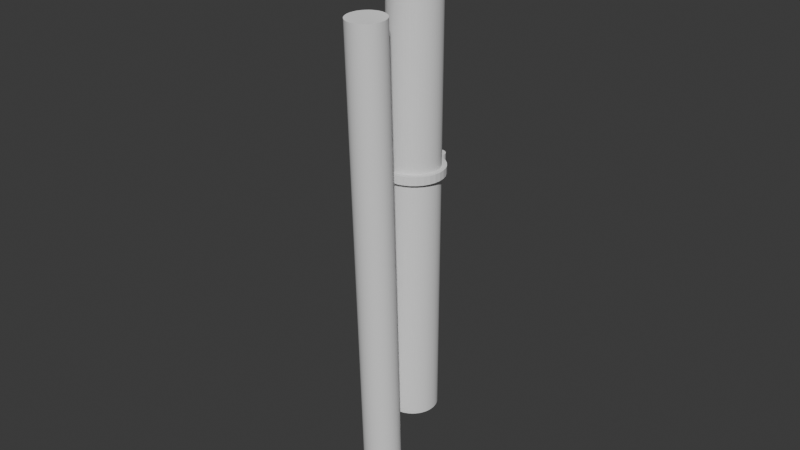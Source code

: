 # Source: ring.blend  (saved by Blender 5.0.119; exported with 4.5.12 LTS)
import bpy
from mathutils import Matrix  # noqa: F401  (used for matrix-valued properties, if any)

bpy.ops.wm.read_factory_settings(use_empty=True)
scene = bpy.context.scene
scene.name = 'Scene'

# ---- collections
col_sub = bpy.data.collections.new('sub'); scene.collection.children.link(col_sub)

# ---- world
world_world = bpy.data.worlds.new('World'); scene.world = world_world
world_world.use_nodes = True; world_world.node_tree.nodes.clear()
_N = world_world.node_tree.nodes; _L = world_world.node_tree.links
n0 = _N.new('ShaderNodeOutputWorld'); n0.name = 'World Output'; n0.location = (200, 100)
n1 = _N.new('ShaderNodeBackground'); n1.name = 'Background'; n1.location = (-200, 100)
n1.inputs[0].default_value = (0.05088, 0.05088, 0.05088, 1.0)
_L.new(n1.outputs[0], n0.inputs[0])
n0.is_active_output = True
world_world.color = (0.05088, 0.05088, 0.05088)
world_world.sun_shadow_jitter_overblur = 0.0

# ---- meshes
me_cylinder = bpy.data.meshes.new('Cylinder')
me_cylinder.from_pydata([(0.0, 0.01, -0.01), (0.0, 0.01, 0.01), (0.001951, 0.009808, -0.01), (0.001951, 0.009808, 0.01), (0.003827, 0.009239, -0.01), (0.003827, 0.009239, 0.01), (0.005556, 0.008315, -0.01), (0.005556, 0.008315, 0.01), (0.007071, 0.007071, -0.01), (0.007071, 0.007071, 0.01), (0.008315, 0.005556, -0.01), (0.008315, 0.005556, 0.01), (0.009239, 0.003827, -0.01), (0.009239, 0.003827, 0.01), (0.009808, 0.001951, -0.01), (0.009808, 0.001951, 0.01), (0.01, 0.0, -0.01), (0.01, 0.0, 0.01), (0.009808, -0.001951, -0.01), (0.009808, -0.001951, 0.01), (0.009239, -0.003827, -0.01), (0.009239, -0.003827, 0.01), (0.008315, -0.005556, -0.01), (0.008315, -0.005556, 0.01), (0.007071, -0.007071, -0.01), (0.007071, -0.007071, 0.01), (0.005556, -0.008315, -0.01), (0.005556, -0.008315, 0.01), (0.003827, -0.009239, -0.01), (0.003827, -0.009239, 0.01), (0.001951, -0.009808, -0.01), (0.001951, -0.009808, 0.01), (0.0, -0.01, -0.01), (0.0, -0.01, 0.01), (-0.001951, -0.009808, -0.01), (-0.001951, -0.009808, 0.01), (-0.003827, -0.009239, -0.01), (-0.003827, -0.009239, 0.01), (-0.005556, -0.008315, -0.01), (-0.005556, -0.008315, 0.01), (-0.007071, -0.007071, -0.01), (-0.007071, -0.007071, 0.01), (-0.008315, -0.005556, -0.01), (-0.008315, -0.005556, 0.01), (-0.009239, -0.003827, -0.01), (-0.009239, -0.003827, 0.01), (-0.009808, -0.001951, -0.01), (-0.009808, -0.001951, 0.01), (-0.01, 0.0, -0.01), (-0.01, 0.0, 0.01), (-0.009808, 0.001951, -0.01), (-0.009808, 0.001951, 0.01), (-0.009239, 0.003827, -0.01), (-0.009239, 0.003827, 0.01), (-0.008315, 0.005556, -0.01), (-0.008315, 0.005556, 0.01), (-0.007071, 0.007071, -0.01), (-0.007071, 0.007071, 0.01), (-0.005556, 0.008315, -0.01), (-0.005556, 0.008315, 0.01), (-0.003827, 0.009239, -0.01), (-0.003827, 0.009239, 0.01), (-0.001951, 0.009808, -0.01), (-0.001951, 0.009808, 0.01)], [], [(0, 1, 3, 2), (2, 3, 5, 4), (4, 5, 7, 6), (6, 7, 9, 8), (8, 9, 11, 10), (10, 11, 13, 12), (12, 13, 15, 14), (14, 15, 17, 16), (16, 17, 19, 18), (18, 19, 21, 20), (20, 21, 23, 22), (22, 23, 25, 24), (24, 25, 27, 26), (26, 27, 29, 28), (28, 29, 31, 30), (30, 31, 33, 32), (32, 33, 35, 34), (34, 35, 37, 36), (36, 37, 39, 38), (38, 39, 41, 40), (40, 41, 43, 42), (42, 43, 45, 44), (44, 45, 47, 46), (46, 47, 49, 48), (48, 49, 51, 50), (50, 51, 53, 52), (52, 53, 55, 54), (54, 55, 57, 56), (56, 57, 59, 58), (58, 59, 61, 60), (3, 1, 63, 61, 59, 57, 55, 53, 51, 49, 47, 45, 43, 41, 39, 37, 35, 33, 31, 29, 27, 25, 23, 21, 19, 17, 15, 13, 11, 9, 7, 5), (60, 61, 63, 62), (62, 63, 1, 0), (0, 2, 4, 6, 8, 10, 12, 14, 16, 18, 20, 22, 24, 26, 28, 30, 32, 34, 36, 38, 40, 42, 44, 46, 48, 50, 52, 54, 56, 58, 60, 62)])
_uv = me_cylinder.uv_layers.new(name='UVMap')
_uv.uv.foreach_set('vector', [1.0, 0.5, 1.0, 1.0, 0.9688, 1.0, 0.9688, 0.5, 0.9688, 0.5, 0.9688, 1.0, 0.9375, 1.0, 0.9375, 0.5, 0.9375, 0.5, 0.9375, 1.0, 0.9062, 1.0, 0.9062, 0.5, 0.9062, 0.5, 0.9062, 1.0, 0.875, 1.0, 0.875, 0.5, 0.875, 0.5, 0.875, 1.0, 0.8438, 1.0, 0.8438, 0.5, 0.8438, 0.5, 0.8438, 1.0, 0.8125, 1.0, 0.8125, 0.5, 0.8125, 0.5, 0.8125, 1.0, 0.7812, 1.0, 0.7812, 0.5, 0.7812, 0.5, 0.7812, 1.0, 0.75, 1.0, 0.75, 0.5, 0.75, 0.5, 0.75, 1.0, 0.7188, 1.0, 0.7188, 0.5, 0.7188, 0.5, 0.7188, 1.0, 0.6875, 1.0, 0.6875, 0.5, 0.6875, 0.5, 0.6875, 1.0, 0.6562, 1.0, 0.6562, 0.5, 0.6562, 0.5, 0.6562, 1.0, 0.625, 1.0, 0.625, 0.5, 0.625, 0.5, 0.625, 1.0, 0.5938, 1.0, 0.5938, 0.5, 0.5938, 0.5, 0.5938, 1.0, 0.5625, 1.0, 0.5625, 0.5, 0.5625, 0.5, 0.5625, 1.0, 0.5312, 1.0, 0.5312, 0.5, 0.5312, 0.5, 0.5312, 1.0, 0.5, 1.0, 0.5, 0.5, 0.5, 0.5, 0.5, 1.0, 0.4688, 1.0, 0.4688, 0.5, 0.4688, 0.5, 0.4688, 1.0, 0.4375, 1.0, 0.4375, 0.5, 0.4375, 0.5, 0.4375, 1.0, 0.4062, 1.0, 0.4062, 0.5, 0.4062, 0.5, 0.4062, 1.0, 0.375, 1.0, 0.375, 0.5, 0.375, 0.5, 0.375, 1.0, 0.3438, 1.0, 0.3438, 0.5, 0.3438, 0.5, 0.3438, 1.0, 0.3125, 1.0, 0.3125, 0.5, 0.3125, 0.5, 0.3125, 1.0, 0.2812, 1.0, 0.2812, 0.5, 0.2812, 0.5, 0.2812, 1.0, 0.25, 1.0, 0.25, 0.5, 0.25, 0.5, 0.25, 1.0, 0.2188, 1.0, 0.2188, 0.5, 0.2188, 0.5, 0.2188, 1.0, 0.1875, 1.0, 0.1875, 0.5, 0.1875, 0.5, 0.1875, 1.0, 0.1562, 1.0, 0.1562, 0.5, 0.1562, 0.5, 0.1562, 1.0, 0.125, 1.0, 0.125, 0.5, 0.125, 0.5, 0.125, 1.0, 0.09375, 1.0, 0.09375, 0.5, 0.09375, 0.5, 0.09375, 1.0, 0.0625, 1.0, 0.0625, 0.5, 0.2968, 0.4854, 0.25, 0.49, 0.2032, 0.4854, 0.1582, 0.4717, 0.1167, 0.4496, 0.08029, 0.4197, 0.05045, 0.3833, 0.02827, 0.3418, 0.01461, 0.2968, 0.01, 0.25, 0.01461, 0.2032, 0.02827, 0.1582, 0.05045, 0.1167, 0.08029, 0.08029, 0.1167, 0.05045, 0.1582, 0.02827, 0.2032, 0.01461, 0.25, 0.01, 0.2968, 0.01461, 0.3418, 0.02827, 0.3833, 0.05045, 0.4197, 0.08029, 0.4496, 0.1167, 0.4717, 0.1582, 0.4854, 0.2032, 0.49, 0.25, 0.4854, 0.2968, 0.4717, 0.3418, 0.4496, 0.3833, 0.4197, 0.4197, 0.3833, 0.4496, 0.3418, 0.4717, 0.0625, 0.5, 0.0625, 1.0, 0.03125, 1.0, 0.03125, 0.5, 0.03125, 0.5, 0.03125, 1.0, 0.0, 1.0, 0.0, 0.5, 0.75, 0.49, 0.7968, 0.4854, 0.8418, 0.4717, 0.8833, 0.4496, 0.9197, 0.4197, 0.9496, 0.3833, 0.9717, 0.3418, 0.9854, 0.2968, 0.99, 0.25, 0.9854, 0.2032, 0.9717, 0.1582, 0.9496, 0.1167, 0.9197, 0.08029, 0.8833, 0.05045, 0.8418, 0.02827, 0.7968, 0.01461, 0.75, 0.01, 0.7032, 0.01461, 0.6582, 0.02827, 0.6167, 0.05045, 0.5803, 0.08029, 0.5504, 0.1167, 0.5283, 0.1582, 0.5146, 0.2032, 0.51, 0.25, 0.5146, 0.2968, 0.5283, 0.3418, 0.5504, 0.3833, 0.5803, 0.4197, 0.6167, 0.4496, 0.6582, 0.4717, 0.7032, 0.4854])
me_cylinder.update()
me_cylinder_002 = bpy.data.meshes.new('Cylinder.002')
me_cylinder_002.from_pydata([(0.0, 0.01, -0.0025), (0.0, 0.01, 0.0025), (0.0009802, 0.009952, -0.0025), (0.0009802, 0.009952, 0.0025), (0.001951, 0.009808, -0.0025), (0.001951, 0.009808, 0.0025), (0.002903, 0.009569, -0.0025), (0.002903, 0.009569, 0.0025), (0.003827, 0.009239, -0.0025), (0.003827, 0.009239, 0.0025), (0.004714, 0.008819, -0.0025), (0.004714, 0.008819, 0.0025), (0.005556, 0.008315, -0.0025), (0.005556, 0.008315, 0.0025), (0.006344, 0.00773, -0.0025), (0.006344, 0.00773, 0.0025), (0.007071, 0.007071, -0.0025), (0.007071, 0.007071, 0.0025), (0.00773, 0.006344, -0.0025), (0.00773, 0.006344, 0.0025), (0.008315, 0.005556, -0.0025), (0.008315, 0.005556, 0.0025), (0.008819, 0.004714, -0.0025), (0.008819, 0.004714, 0.0025), (0.009239, 0.003827, -0.0025), (0.009239, 0.003827, 0.0025), (0.009569, 0.002903, -0.0025), (0.009569, 0.002903, 0.0025), (0.009808, 0.001951, -0.0025), (0.009808, 0.001951, 0.0025), (0.009952, 0.0009802, -0.0025), (0.009952, 0.0009802, 0.0025), (0.01, 0.0, -0.0025), (0.01, 0.0, 0.0025), (0.009952, -0.0009802, -0.0025), (0.009952, -0.0009802, 0.0025), (0.009808, -0.001951, -0.0025), (0.009808, -0.001951, 0.0025), (0.009569, -0.002903, -0.0025), (0.009569, -0.002903, 0.0025), (0.009239, -0.003827, -0.0025), (0.009239, -0.003827, 0.0025), (0.008819, -0.004714, -0.0025), (0.008819, -0.004714, 0.0025), (0.008315, -0.005556, -0.0025), (0.008315, -0.005556, 0.0025), (0.00773, -0.006344, -0.0025), (0.00773, -0.006344, 0.0025), (0.007071, -0.007071, -0.0025), (0.007071, -0.007071, 0.0025), (0.006344, -0.00773, -0.0025), (0.006344, -0.00773, 0.0025), (0.005556, -0.008315, -0.0025), (0.005556, -0.008315, 0.0025), (0.004714, -0.008819, -0.0025), (0.004714, -0.008819, 0.0025), (0.003827, -0.009239, -0.0025), (0.003827, -0.009239, 0.0025), (0.002903, -0.009569, -0.0025), (0.002903, -0.009569, 0.0025), (0.001951, -0.009808, -0.0025), (0.001951, -0.009808, 0.0025), (0.0009802, -0.009952, -0.0025), (0.0009802, -0.009952, 0.0025), (0.0, -0.01, -0.0025), (0.0, -0.01, 0.0025), (-0.0009802, -0.009952, -0.0025), (-0.0009802, -0.009952, 0.0025), (-0.001951, -0.009808, -0.0025), (-0.001951, -0.009808, 0.0025), (-0.002903, -0.009569, -0.0025), (-0.002903, -0.009569, 0.0025), (-0.003827, -0.009239, -0.0025), (-0.003827, -0.009239, 0.0025), (-0.004714, -0.008819, -0.0025), (-0.004714, -0.008819, 0.0025), (-0.005556, -0.008315, -0.0025), (-0.005556, -0.008315, 0.0025), (-0.006344, -0.00773, -0.0025), (-0.006344, -0.00773, 0.0025), (-0.007071, -0.007071, -0.0025), (-0.007071, -0.007071, 0.0025), (-0.00773, -0.006344, -0.0025), (-0.00773, -0.006344, 0.0025), (-0.008315, -0.005556, -0.0025), (-0.008315, -0.005556, 0.0025), (-0.008819, -0.004714, -0.0025), (-0.008819, -0.004714, 0.0025), (-0.009239, -0.003827, -0.0025), (-0.009239, -0.003827, 0.0025), (-0.009569, -0.002903, -0.0025), (-0.009569, -0.002903, 0.0025), (-0.009808, -0.001951, -0.0025), (-0.009808, -0.001951, 0.0025), (-0.009952, -0.0009802, -0.0025), (-0.009952, -0.0009802, 0.0025), (-0.01, 0.0, -0.0025), (-0.01, 0.0, 0.0025), (-0.009952, 0.0009802, -0.0025), (-0.009952, 0.0009802, 0.0025), (-0.009808, 0.001951, -0.0025), (-0.009808, 0.001951, 0.0025), (-0.009569, 0.002903, -0.0025), (-0.009569, 0.002903, 0.0025), (-0.009239, 0.003827, -0.0025), (-0.009239, 0.003827, 0.0025), (-0.008819, 0.004714, -0.0025), (-0.008819, 0.004714, 0.0025), (-0.008315, 0.005556, -0.0025), (-0.008315, 0.005556, 0.0025), (-0.00773, 0.006344, -0.0025), (-0.00773, 0.006344, 0.0025), (-0.007071, 0.007071, -0.0025), (-0.007071, 0.007071, 0.0025), (-0.006344, 0.00773, -0.0025), (-0.006344, 0.00773, 0.0025), (-0.005556, 0.008315, -0.0025), (-0.005556, 0.008315, 0.0025), (-0.004714, 0.008819, -0.0025), (-0.004714, 0.008819, 0.0025), (-0.003827, 0.009239, -0.0025), (-0.003827, 0.009239, 0.0025), (-0.002903, 0.009569, -0.0025), (-0.002903, 0.009569, 0.0025), (-0.001951, 0.009808, -0.0025), (-0.001951, 0.009808, 0.0025), (-0.0009802, 0.009952, -0.0025), (-0.0009802, 0.009952, 0.0025)], [], [(0, 1, 3, 2), (2, 3, 5, 4), (4, 5, 7, 6), (6, 7, 9, 8), (8, 9, 11, 10), (10, 11, 13, 12), (12, 13, 15, 14), (14, 15, 17, 16), (16, 17, 19, 18), (18, 19, 21, 20), (20, 21, 23, 22), (22, 23, 25, 24), (24, 25, 27, 26), (26, 27, 29, 28), (28, 29, 31, 30), (30, 31, 33, 32), (32, 33, 35, 34), (34, 35, 37, 36), (36, 37, 39, 38), (38, 39, 41, 40), (40, 41, 43, 42), (42, 43, 45, 44), (44, 45, 47, 46), (46, 47, 49, 48), (48, 49, 51, 50), (50, 51, 53, 52), (52, 53, 55, 54), (54, 55, 57, 56), (56, 57, 59, 58), (58, 59, 61, 60), (60, 61, 63, 62), (62, 63, 65, 64), (64, 65, 67, 66), (66, 67, 69, 68), (68, 69, 71, 70), (70, 71, 73, 72), (72, 73, 75, 74), (74, 75, 77, 76), (76, 77, 79, 78), (78, 79, 81, 80), (80, 81, 83, 82), (82, 83, 85, 84), (84, 85, 87, 86), (86, 87, 89, 88), (88, 89, 91, 90), (90, 91, 93, 92), (92, 93, 95, 94), (94, 95, 97, 96), (96, 97, 99, 98), (98, 99, 101, 100), (100, 101, 103, 102), (102, 103, 105, 104), (104, 105, 107, 106), (106, 107, 109, 108), (108, 109, 111, 110), (110, 111, 113, 112), (112, 113, 115, 114), (114, 115, 117, 116), (116, 117, 119, 118), (118, 119, 121, 120), (120, 121, 123, 122), (122, 123, 125, 124), (3, 1, 127, 125, 123, 121, 119, 117, 115, 113, 111, 109, 107, 105, 103, 101, 99, 97, 95, 93, 91, 89, 87, 85, 83, 81, 79, 77, 75, 73, 71, 69, 67, 65, 63, 61, 59, 57, 55, 53, 51, 49, 47, 45, 43, 41, 39, 37, 35, 33, 31, 29, 27, 25, 23, 21, 19, 17, 15, 13, 11, 9, 7, 5), (124, 125, 127, 126), (126, 127, 1, 0), (0, 2, 4, 6, 8, 10, 12, 14, 16, 18, 20, 22, 24, 26, 28, 30, 32, 34, 36, 38, 40, 42, 44, 46, 48, 50, 52, 54, 56, 58, 60, 62, 64, 66, 68, 70, 72, 74, 76, 78, 80, 82, 84, 86, 88, 90, 92, 94, 96, 98, 100, 102, 104, 106, 108, 110, 112, 114, 116, 118, 120, 122, 124, 126)])
_uv = me_cylinder_002.uv_layers.new(name='UVMap')
_uv.uv.foreach_set('vector', [1.0, 0.5, 1.0, 1.0, 0.9844, 1.0, 0.9844, 0.5, 0.9844, 0.5, 0.9844, 1.0, 0.9688, 1.0, 0.9688, 0.5, 0.9688, 0.5, 0.9688, 1.0, 0.9531, 1.0, 0.9531, 0.5, 0.9531, 0.5, 0.9531, 1.0, 0.9375, 1.0, 0.9375, 0.5, 0.9375, 0.5, 0.9375, 1.0, 0.9219, 1.0, 0.9219, 0.5, 0.9219, 0.5, 0.9219, 1.0, 0.9062, 1.0, 0.9062, 0.5, 0.9062, 0.5, 0.9062, 1.0, 0.8906, 1.0, 0.8906, 0.5, 0.8906, 0.5, 0.8906, 1.0, 0.875, 1.0, 0.875, 0.5, 0.875, 0.5, 0.875, 1.0, 0.8594, 1.0, 0.8594, 0.5, 0.8594, 0.5, 0.8594, 1.0, 0.8438, 1.0, 0.8438, 0.5, 0.8438, 0.5, 0.8438, 1.0, 0.8281, 1.0, 0.8281, 0.5, 0.8281, 0.5, 0.8281, 1.0, 0.8125, 1.0, 0.8125, 0.5, 0.8125, 0.5, 0.8125, 1.0, 0.7969, 1.0, 0.7969, 0.5, 0.7969, 0.5, 0.7969, 1.0, 0.7812, 1.0, 0.7812, 0.5, 0.7812, 0.5, 0.7812, 1.0, 0.7656, 1.0, 0.7656, 0.5, 0.7656, 0.5, 0.7656, 1.0, 0.75, 1.0, 0.75, 0.5, 0.75, 0.5, 0.75, 1.0, 0.7344, 1.0, 0.7344, 0.5, 0.7344, 0.5, 0.7344, 1.0, 0.7188, 1.0, 0.7188, 0.5, 0.7188, 0.5, 0.7188, 1.0, 0.7031, 1.0, 0.7031, 0.5, 0.7031, 0.5, 0.7031, 1.0, 0.6875, 1.0, 0.6875, 0.5, 0.6875, 0.5, 0.6875, 1.0, 0.6719, 1.0, 0.6719, 0.5, 0.6719, 0.5, 0.6719, 1.0, 0.6562, 1.0, 0.6562, 0.5, 0.6562, 0.5, 0.6562, 1.0, 0.6406, 1.0, 0.6406, 0.5, 0.6406, 0.5, 0.6406, 1.0, 0.625, 1.0, 0.625, 0.5, 0.625, 0.5, 0.625, 1.0, 0.6094, 1.0, 0.6094, 0.5, 0.6094, 0.5, 0.6094, 1.0, 0.5938, 1.0, 0.5938, 0.5, 0.5938, 0.5, 0.5938, 1.0, 0.5781, 1.0, 0.5781, 0.5, 0.5781, 0.5, 0.5781, 1.0, 0.5625, 1.0, 0.5625, 0.5, 0.5625, 0.5, 0.5625, 1.0, 0.5469, 1.0, 0.5469, 0.5, 0.5469, 0.5, 0.5469, 1.0, 0.5312, 1.0, 0.5312, 0.5, 0.5312, 0.5, 0.5312, 1.0, 0.5156, 1.0, 0.5156, 0.5, 0.5156, 0.5, 0.5156, 1.0, 0.5, 1.0, 0.5, 0.5, 0.5, 0.5, 0.5, 1.0, 0.4844, 1.0, 0.4844, 0.5, 0.4844, 0.5, 0.4844, 1.0, 0.4688, 1.0, 0.4688, 0.5, 0.4688, 0.5, 0.4688, 1.0, 0.4531, 1.0, 0.4531, 0.5, 0.4531, 0.5, 0.4531, 1.0, 0.4375, 1.0, 0.4375, 0.5, 0.4375, 0.5, 0.4375, 1.0, 0.4219, 1.0, 0.4219, 0.5, 0.4219, 0.5, 0.4219, 1.0, 0.4062, 1.0, 0.4062, 0.5, 0.4062, 0.5, 0.4062, 1.0, 0.3906, 1.0, 0.3906, 0.5, 0.3906, 0.5, 0.3906, 1.0, 0.375, 1.0, 0.375, 0.5, 0.375, 0.5, 0.375, 1.0, 0.3594, 1.0, 0.3594, 0.5, 0.3594, 0.5, 0.3594, 1.0, 0.3438, 1.0, 0.3438, 0.5, 0.3438, 0.5, 0.3438, 1.0, 0.3281, 1.0, 0.3281, 0.5, 0.3281, 0.5, 0.3281, 1.0, 0.3125, 1.0, 0.3125, 0.5, 0.3125, 0.5, 0.3125, 1.0, 0.2969, 1.0, 0.2969, 0.5, 0.2969, 0.5, 0.2969, 1.0, 0.2812, 1.0, 0.2812, 0.5, 0.2812, 0.5, 0.2812, 1.0, 0.2656, 1.0, 0.2656, 0.5, 0.2656, 0.5, 0.2656, 1.0, 0.25, 1.0, 0.25, 0.5, 0.25, 0.5, 0.25, 1.0, 0.2344, 1.0, 0.2344, 0.5, 0.2344, 0.5, 0.2344, 1.0, 0.2188, 1.0, 0.2188, 0.5, 0.2188, 0.5, 0.2188, 1.0, 0.2031, 1.0, 0.2031, 0.5, 0.2031, 0.5, 0.2031, 1.0, 0.1875, 1.0, 0.1875, 0.5, 0.1875, 0.5, 0.1875, 1.0, 0.1719, 1.0, 0.1719, 0.5, 0.1719, 0.5, 0.1719, 1.0, 0.1562, 1.0, 0.1562, 0.5, 0.1562, 0.5, 0.1562, 1.0, 0.1406, 1.0, 0.1406, 0.5, 0.1406, 0.5, 0.1406, 1.0, 0.125, 1.0, 0.125, 0.5, 0.125, 0.5, 0.125, 1.0, 0.1094, 1.0, 0.1094, 0.5, 0.1094, 0.5, 0.1094, 1.0, 0.09375, 1.0, 0.09375, 0.5, 0.09375, 0.5, 0.09375, 1.0, 0.07812, 1.0, 0.07812, 0.5, 0.07812, 0.5, 0.07812, 1.0, 0.0625, 1.0, 0.0625, 0.5, 0.0625, 0.5, 0.0625, 1.0, 0.04688, 1.0, 0.04688, 0.5, 0.04688, 0.5, 0.04688, 1.0, 0.03125, 1.0, 0.03125, 0.5, 0.2735, 0.4888, 0.25, 0.49, 0.2265, 0.4888, 0.2032, 0.4854, 0.1803, 0.4797, 0.1582, 0.4717, 0.1369, 0.4617, 0.1167, 0.4496, 0.09775, 0.4355, 0.08029, 0.4197, 0.06448, 0.4023, 0.05045, 0.3833, 0.03834, 0.3631, 0.02827, 0.3418, 0.02033, 0.3197, 0.01461, 0.2968, 0.01116, 0.2735, 0.01, 0.25, 0.01116, 0.2265, 0.01461, 0.2032, 0.02033, 0.1803, 0.02827, 0.1582, 0.03834, 0.1369, 0.05045, 0.1167, 0.06448, 0.09775, 0.08029, 0.08029, 0.09775, 0.06448, 0.1167, 0.05045, 0.1369, 0.03834, 0.1582, 0.02827, 0.1803, 0.02033, 0.2032, 0.01461, 0.2265, 0.01116, 0.25, 0.01, 0.2735, 0.01116, 0.2968, 0.01461, 0.3197, 0.02033, 0.3418, 0.02827, 0.3631, 0.03834, 0.3833, 0.05045, 0.4023, 0.06448, 0.4197, 0.08029, 0.4355, 0.09775, 0.4496, 0.1167, 0.4617, 0.1369, 0.4717, 0.1582, 0.4797, 0.1803, 0.4854, 0.2032, 0.4888, 0.2265, 0.49, 0.25, 0.4888, 0.2735, 0.4854, 0.2968, 0.4797, 0.3197, 0.4717, 0.3418, 0.4617, 0.3631, 0.4496, 0.3833, 0.4355, 0.4023, 0.4197, 0.4197, 0.4023, 0.4355, 0.3833, 0.4496, 0.3631, 0.4617, 0.3418, 0.4717, 0.3197, 0.4797, 0.2968, 0.4854, 0.03125, 0.5, 0.03125, 1.0, 0.01562, 1.0, 0.01562, 0.5, 0.01562, 0.5, 0.01562, 1.0, 0.0, 1.0, 0.0, 0.5, 0.75, 0.49, 0.7735, 0.4888, 0.7968, 0.4854, 0.8197, 0.4797, 0.8418, 0.4717, 0.8631, 0.4617, 0.8833, 0.4496, 0.9023, 0.4355, 0.9197, 0.4197, 0.9355, 0.4023, 0.9496, 0.3833, 0.9617, 0.3631, 0.9717, 0.3418, 0.9797, 0.3197, 0.9854, 0.2968, 0.9888, 0.2735, 0.99, 0.25, 0.9888, 0.2265, 0.9854, 0.2032, 0.9797, 0.1803, 0.9717, 0.1582, 0.9617, 0.1369, 0.9496, 0.1167, 0.9355, 0.09775, 0.9197, 0.08029, 0.9023, 0.06448, 0.8833, 0.05045, 0.8631, 0.03834, 0.8418, 0.02827, 0.8197, 0.02033, 0.7968, 0.01461, 0.7735, 0.01116, 0.75, 0.01, 0.7265, 0.01116, 0.7032, 0.01461, 0.6803, 0.02033, 0.6582, 0.02827, 0.6369, 0.03834, 0.6167, 0.05045, 0.5977, 0.06448, 0.5803, 0.08029, 0.5645, 0.09775, 0.5504, 0.1167, 0.5383, 0.1369, 0.5283, 0.1582, 0.5203, 0.1803, 0.5146, 0.2032, 0.5112, 0.2265, 0.51, 0.25, 0.5112, 0.2735, 0.5146, 0.2968, 0.5203, 0.3197, 0.5283, 0.3418, 0.5383, 0.3631, 0.5504, 0.3833, 0.5645, 0.4023, 0.5803, 0.4197, 0.5977, 0.4355, 0.6167, 0.4496, 0.6369, 0.4617, 0.6582, 0.4717, 0.6803, 0.4797, 0.7032, 0.4854, 0.7265, 0.4888])
me_cylinder_002.update()
me_position_001 = bpy.data.meshes.new('position.001')
me_position_001.from_pydata([(0.0, 0.0151, -0.1525), (0.0, 0.0151, 0.1525), (0.00148, 0.01503, 0.1525), (0.00148, 0.01503, -0.1525), (0.002946, 0.01481, 0.1525), (0.002946, 0.01481, -0.1525), (0.004383, 0.01445, 0.1525), (0.004383, 0.01445, -0.1525), (0.005779, 0.01395, 0.1525), (0.005779, 0.01395, -0.1525), (0.007118, 0.01332, 0.1525), (0.007118, 0.01332, -0.1525), (0.008389, 0.01256, 0.1525), (0.008389, 0.01256, -0.1525), (0.009579, 0.01167, 0.1525), (0.009579, 0.01167, -0.1525), (0.01068, 0.01068, 0.1525), (0.01068, 0.01068, -0.1525), (0.01167, 0.009579, 0.1525), (0.01167, 0.009579, -0.1525), (0.01256, 0.008389, 0.1525), (0.01256, 0.008389, -0.1525), (0.01332, 0.007118, 0.1525), (0.01332, 0.007118, -0.1525), (0.01395, 0.005779, 0.1525), (0.01395, 0.005779, -0.1525), (0.01445, 0.004383, 0.1525), (0.01445, 0.004383, -0.1525), (0.01481, 0.002946, 0.1525), (0.01481, 0.002946, -0.1525), (0.01503, 0.00148, 0.1525), (0.01503, 0.00148, -0.1525), (0.0151, 0.0, 0.1525), (0.0151, 0.0, -0.1525), (0.01503, -0.00148, 0.1525), (0.01503, -0.00148, -0.1525), (0.01481, -0.002946, 0.1525), (0.01481, -0.002946, -0.1525), (0.01445, -0.004383, 0.1525), (0.01445, -0.004383, -0.1525), (0.01395, -0.005779, 0.1525), (0.01395, -0.005779, -0.1525), (0.01332, -0.007118, 0.1525), (0.01332, -0.007118, -0.1525), (0.01256, -0.008389, 0.1525), (0.01256, -0.008389, -0.1525), (0.01167, -0.009579, 0.1525), (0.01167, -0.009579, -0.1525), (0.01068, -0.01068, 0.1525), (0.01068, -0.01068, -0.1525), (0.009579, -0.01167, 0.1525), (0.009579, -0.01167, -0.1525), (0.008389, -0.01256, 0.1525), (0.008389, -0.01256, -0.1525), (0.007118, -0.01332, 0.1525), (0.007118, -0.01332, -0.1525), (0.005779, -0.01395, 0.1525), (0.005779, -0.01395, -0.1525), (0.004383, -0.01445, 0.1525), (0.004383, -0.01445, -0.1525), (0.002946, -0.01481, 0.1525), (0.002946, -0.01481, -0.1525), (0.00148, -0.01503, 0.1525), (0.00148, -0.01503, -0.1525), (0.0, -0.0151, 0.1525), (0.0, -0.0151, -0.1525), (-0.00148, -0.01503, 0.1525), (-0.00148, -0.01503, -0.1525), (-0.002946, -0.01481, 0.1525), (-0.002946, -0.01481, -0.1525), (-0.004383, -0.01445, 0.1525), (-0.004383, -0.01445, -0.1525), (-0.005779, -0.01395, 0.1525), (-0.005779, -0.01395, -0.1525), (-0.007118, -0.01332, 0.1525), (-0.007118, -0.01332, -0.1525), (-0.008389, -0.01256, 0.1525), (-0.008389, -0.01256, -0.1525), (-0.009579, -0.01167, 0.1525), (-0.009579, -0.01167, -0.1525), (-0.01068, -0.01068, 0.1525), (-0.01068, -0.01068, -0.1525), (-0.01167, -0.009579, 0.1525), (-0.01167, -0.009579, -0.1525), (-0.01256, -0.008389, 0.1525), (-0.01256, -0.008389, -0.1525), (-0.01332, -0.007118, 0.1525), (-0.01332, -0.007118, -0.1525), (-0.01395, -0.005779, 0.1525), (-0.01395, -0.005779, -0.1525), (-0.01445, -0.004383, 0.1525), (-0.01445, -0.004383, -0.1525), (-0.01481, -0.002946, 0.1525), (-0.01481, -0.002946, -0.1525), (-0.01503, -0.00148, 0.1525), (-0.01503, -0.00148, -0.1525), (-0.0151, 0.0, 0.1525), (-0.0151, 0.0, -0.1525), (-0.01503, 0.00148, 0.1525), (-0.01503, 0.00148, -0.1525), (-0.01481, 0.002946, 0.1525), (-0.01481, 0.002946, -0.1525), (-0.01445, 0.004383, 0.1525), (-0.01445, 0.004383, -0.1525), (-0.01395, 0.005779, 0.1525), (-0.01395, 0.005779, -0.1525), (-0.01332, 0.007118, 0.1525), (-0.01332, 0.007118, -0.1525), (-0.01256, 0.008389, 0.1525), (-0.01256, 0.008389, -0.1525), (-0.01167, 0.009579, 0.1525), (-0.01167, 0.009579, -0.1525), (-0.01068, 0.01068, 0.1525), (-0.01068, 0.01068, -0.1525), (-0.009579, 0.01167, 0.1525), (-0.009579, 0.01167, -0.1525), (-0.008389, 0.01256, 0.1525), (-0.008389, 0.01256, -0.1525), (-0.007118, 0.01332, 0.1525), (-0.007118, 0.01332, -0.1525), (-0.005779, 0.01395, 0.1525), (-0.005779, 0.01395, -0.1525), (-0.004383, 0.01445, 0.1525), (-0.004383, 0.01445, -0.1525), (-0.002946, 0.01481, 0.1525), (-0.002946, 0.01481, -0.1525), (-0.00148, 0.01503, 0.1525), (-0.00148, 0.01503, -0.1525), (0.0, -0.01558, -0.212), (0.0, -0.02623, 0.09279), (0.001088, -0.02628, 0.09279), (0.001088, -0.01564, -0.212), (0.002166, -0.02644, 0.09279), (0.002166, -0.0158, -0.212), (0.003222, -0.02671, 0.09278), (0.003222, -0.01606, -0.212), (0.004248, -0.02707, 0.09277), (0.004248, -0.01643, -0.212), (0.005233, -0.02754, 0.09275), (0.005233, -0.01689, -0.2121), (0.006167, -0.0281, 0.09273), (0.006167, -0.01745, -0.2121), (0.007042, -0.02875, 0.09271), (0.007042, -0.0181, -0.2121), (0.007849, -0.02948, 0.09268), (0.007849, -0.01883, -0.2121), (0.00858, -0.03028, 0.09265), (0.00858, -0.01964, -0.2122), (0.009229, -0.03116, 0.09262), (0.009229, -0.02051, -0.2122), (0.009789, -0.03209, 0.09259), (0.009789, -0.02145, -0.2122), (0.01026, -0.03308, 0.09256), (0.01026, -0.02243, -0.2123), (0.01062, -0.0341, 0.09252), (0.01062, -0.02346, -0.2123), (0.01089, -0.03516, 0.09248), (0.01089, -0.02451, -0.2123), (0.01105, -0.03623, 0.09245), (0.01105, -0.02559, -0.2124), (0.0111, -0.03732, 0.09241), (0.0111, -0.02668, -0.2124), (0.01105, -0.03841, 0.09237), (0.01105, -0.02777, -0.2124), (0.01089, -0.03949, 0.09233), (0.01089, -0.02884, -0.2125), (0.01062, -0.04054, 0.09229), (0.01062, -0.0299, -0.2125), (0.01026, -0.04157, 0.09226), (0.01026, -0.03092, -0.2126), (0.009789, -0.04255, 0.09222), (0.009789, -0.03191, -0.2126), (0.009229, -0.04349, 0.09219), (0.009229, -0.03284, -0.2126), (0.00858, -0.04436, 0.09216), (0.00858, -0.03372, -0.2127), (0.007849, -0.04517, 0.09213), (0.007849, -0.03452, -0.2127), (0.007042, -0.0459, 0.09211), (0.007042, -0.03525, -0.2127), (0.006167, -0.04655, 0.09209), (0.006167, -0.0359, -0.2127), (0.005233, -0.04711, 0.09207), (0.005233, -0.03646, -0.2127), (0.004248, -0.04757, 0.09205), (0.004248, -0.03693, -0.2128), (0.003222, -0.04794, 0.09204), (0.003222, -0.03729, -0.2128), (0.002166, -0.0482, 0.09203), (0.002166, -0.03756, -0.2128), (0.001088, -0.04836, 0.09202), (0.001088, -0.03772, -0.2128), (0.0, -0.04842, 0.09202), (0.0, -0.03777, -0.2128), (-0.001088, -0.04836, 0.09202), (-0.001088, -0.03772, -0.2128), (-0.002166, -0.0482, 0.09203), (-0.002166, -0.03756, -0.2128), (-0.003222, -0.04794, 0.09204), (-0.003222, -0.03729, -0.2128), (-0.004248, -0.04757, 0.09205), (-0.004248, -0.03693, -0.2128), (-0.005233, -0.04711, 0.09207), (-0.005233, -0.03646, -0.2127), (-0.006167, -0.04655, 0.09209), (-0.006167, -0.0359, -0.2127), (-0.007042, -0.0459, 0.09211), (-0.007042, -0.03525, -0.2127), (-0.007849, -0.04517, 0.09213), (-0.007849, -0.03452, -0.2127), (-0.00858, -0.04436, 0.09216), (-0.00858, -0.03372, -0.2127), (-0.009229, -0.04349, 0.09219), (-0.009229, -0.03284, -0.2126), (-0.009789, -0.04255, 0.09222), (-0.009789, -0.03191, -0.2126), (-0.01026, -0.04157, 0.09226), (-0.01026, -0.03092, -0.2126), (-0.01062, -0.04054, 0.09229), (-0.01062, -0.0299, -0.2125), (-0.01089, -0.03949, 0.09233), (-0.01089, -0.02884, -0.2125), (-0.01105, -0.03841, 0.09237), (-0.01105, -0.02777, -0.2124), (-0.0111, -0.03732, 0.09241), (-0.0111, -0.02668, -0.2124), (-0.01105, -0.03623, 0.09245), (-0.01105, -0.02559, -0.2124), (-0.01089, -0.03516, 0.09248), (-0.01089, -0.02451, -0.2123), (-0.01062, -0.0341, 0.09252), (-0.01062, -0.02346, -0.2123), (-0.01026, -0.03308, 0.09256), (-0.01026, -0.02243, -0.2123), (-0.009789, -0.03209, 0.09259), (-0.009789, -0.02145, -0.2122), (-0.009229, -0.03116, 0.09262), (-0.009229, -0.02051, -0.2122), (-0.00858, -0.03028, 0.09265), (-0.00858, -0.01964, -0.2122), (-0.007849, -0.02948, 0.09268), (-0.007849, -0.01883, -0.2121), (-0.007042, -0.02875, 0.09271), (-0.007042, -0.0181, -0.2121), (-0.006167, -0.0281, 0.09273), (-0.006167, -0.01745, -0.2121), (-0.005233, -0.02754, 0.09275), (-0.005233, -0.01689, -0.2121), (-0.004248, -0.02707, 0.09277), (-0.004248, -0.01643, -0.212), (-0.003222, -0.02671, 0.09278), (-0.003222, -0.01606, -0.212), (-0.002166, -0.02644, 0.09279), (-0.002166, -0.0158, -0.212), (-0.001088, -0.02628, 0.09279), (-0.001088, -0.01564, -0.212)], [], [(0, 1, 2), (0, 2, 3), (3, 2, 4), (3, 4, 5), (5, 4, 6), (5, 6, 7), (7, 6, 8), (7, 8, 9), (9, 8, 10), (9, 10, 11), (11, 10, 12), (11, 12, 13), (13, 12, 14), (13, 14, 15), (15, 14, 16), (15, 16, 17), (17, 16, 18), (17, 18, 19), (19, 18, 20), (19, 20, 21), (21, 20, 22), (21, 22, 23), (23, 22, 24), (23, 24, 25), (25, 24, 26), (25, 26, 27), (27, 26, 28), (27, 28, 29), (29, 28, 30), (29, 30, 31), (31, 30, 32), (31, 32, 33), (33, 32, 34), (33, 34, 35), (35, 34, 36), (35, 36, 37), (37, 36, 38), (37, 38, 39), (39, 38, 40), (39, 40, 41), (41, 40, 42), (41, 42, 43), (43, 42, 44), (43, 44, 45), (45, 44, 46), (45, 46, 47), (47, 46, 48), (47, 48, 49), (49, 48, 50), (49, 50, 51), (51, 50, 52), (51, 52, 53), (53, 52, 54), (53, 54, 55), (55, 54, 56), (55, 56, 57), (57, 56, 58), (57, 58, 59), (59, 58, 60), (59, 60, 61), (61, 60, 62), (61, 62, 63), (63, 62, 64), (63, 64, 65), (65, 64, 66), (65, 66, 67), (67, 66, 68), (67, 68, 69), (69, 68, 70), (69, 70, 71), (71, 70, 72), (71, 72, 73), (73, 72, 74), (73, 74, 75), (75, 74, 76), (75, 76, 77), (77, 76, 78), (77, 78, 79), (79, 78, 80), (79, 80, 81), (81, 80, 82), (81, 82, 83), (83, 82, 84), (83, 84, 85), (85, 84, 86), (85, 86, 87), (87, 86, 88), (87, 88, 89), (89, 88, 90), (89, 90, 91), (91, 90, 92), (91, 92, 93), (93, 92, 94), (93, 94, 95), (95, 94, 96), (95, 96, 97), (97, 96, 98), (97, 98, 99), (99, 98, 100), (99, 100, 101), (101, 100, 102), (101, 102, 103), (103, 102, 104), (103, 104, 105), (105, 104, 106), (105, 106, 107), (107, 106, 108), (107, 108, 109), (109, 108, 110), (109, 110, 111), (111, 110, 112), (111, 112, 113), (113, 112, 114), (113, 114, 115), (115, 114, 116), (115, 116, 117), (117, 116, 118), (117, 118, 119), (119, 118, 120), (119, 120, 121), (121, 120, 122), (121, 122, 123), (123, 122, 124), (123, 124, 125), (4, 2, 1), (1, 126, 124), (124, 122, 120), (120, 118, 116), (116, 114, 112), (112, 110, 108), (108, 106, 104), (104, 102, 100), (100, 98, 96), (96, 94, 92), (92, 90, 88), (88, 86, 84), (84, 82, 80), (80, 78, 76), (76, 74, 72), (72, 70, 68), (68, 66, 64), (64, 62, 60), (60, 58, 56), (56, 54, 52), (52, 50, 48), (48, 46, 44), (44, 42, 40), (40, 38, 36), (36, 34, 32), (32, 30, 28), (28, 26, 24), (24, 22, 20), (20, 18, 16), (16, 14, 12), (12, 10, 8), (8, 6, 4), (4, 1, 124), (124, 120, 116), (116, 112, 108), (108, 104, 100), (100, 96, 92), (92, 88, 84), (84, 80, 76), (76, 72, 68), (68, 64, 60), (60, 56, 52), (52, 48, 44), (44, 40, 36), (36, 32, 28), (28, 24, 20), (20, 16, 12), (12, 8, 4), (4, 124, 116), (116, 108, 100), (100, 92, 84), (84, 76, 68), (68, 60, 52), (52, 44, 36), (36, 28, 20), (20, 12, 4), (4, 116, 100), (100, 84, 68), (68, 52, 36), (36, 20, 4), (4, 100, 68), (68, 36, 4), (125, 124, 126), (125, 126, 127), (127, 126, 1), (127, 1, 0), (127, 0, 3), (3, 5, 7), (7, 9, 11), (11, 13, 15), (15, 17, 19), (19, 21, 23), (23, 25, 27), (27, 29, 31), (31, 33, 35), (35, 37, 39), (39, 41, 43), (43, 45, 47), (47, 49, 51), (51, 53, 55), (55, 57, 59), (59, 61, 63), (63, 65, 67), (67, 69, 71), (71, 73, 75), (75, 77, 79), (79, 81, 83), (83, 85, 87), (87, 89, 91), (91, 93, 95), (95, 97, 99), (99, 101, 103), (103, 105, 107), (107, 109, 111), (111, 113, 115), (115, 117, 119), (119, 121, 123), (123, 125, 127), (127, 3, 7), (7, 11, 15), (15, 19, 23), (23, 27, 31), (31, 35, 39), (39, 43, 47), (47, 51, 55), (55, 59, 63), (63, 67, 71), (71, 75, 79), (79, 83, 87), (87, 91, 95), (95, 99, 103), (103, 107, 111), (111, 115, 119), (119, 123, 127), (127, 7, 15), (15, 23, 31), (31, 39, 47), (47, 55, 63), (63, 71, 79), (79, 87, 95), (95, 103, 111), (111, 119, 127), (127, 15, 31), (31, 47, 63), (63, 79, 95), (95, 111, 127), (127, 31, 63), (63, 95, 127), (128, 129, 130), (128, 130, 131), (131, 130, 132), (131, 132, 133), (133, 132, 134), (133, 134, 135), (135, 134, 136), (135, 136, 137), (137, 136, 138), (137, 138, 139), (139, 138, 140), (139, 140, 141), (141, 140, 142), (141, 142, 143), (143, 142, 144), (143, 144, 145), (145, 144, 146), (145, 146, 147), (147, 146, 148), (147, 148, 149), (149, 148, 150), (149, 150, 151), (151, 150, 152), (151, 152, 153), (153, 152, 154), (153, 154, 155), (155, 154, 156), (155, 156, 157), (157, 156, 158), (157, 158, 159), (159, 158, 160), (159, 160, 161), (161, 160, 162), (161, 162, 163), (163, 162, 164), (163, 164, 165), (165, 164, 166), (165, 166, 167), (167, 166, 168), (167, 168, 169), (169, 168, 170), (169, 170, 171), (171, 170, 172), (171, 172, 173), (173, 172, 174), (173, 174, 175), (175, 174, 176), (175, 176, 177), (177, 176, 178), (177, 178, 179), (179, 178, 180), (179, 180, 181), (181, 180, 182), (181, 182, 183), (183, 182, 184), (183, 184, 185), (185, 184, 186), (185, 186, 187), (187, 186, 188), (187, 188, 189), (189, 188, 190), (189, 190, 191), (191, 190, 192), (191, 192, 193), (193, 192, 194), (193, 194, 195), (195, 194, 196), (195, 196, 197), (197, 196, 198), (197, 198, 199), (199, 198, 200), (199, 200, 201), (201, 200, 202), (201, 202, 203), (203, 202, 204), (203, 204, 205), (205, 204, 206), (205, 206, 207), (207, 206, 208), (207, 208, 209), (209, 208, 210), (209, 210, 211), (211, 210, 212), (211, 212, 213), (213, 212, 214), (213, 214, 215), (215, 214, 216), (215, 216, 217), (217, 216, 218), (217, 218, 219), (219, 218, 220), (219, 220, 221), (221, 220, 222), (221, 222, 223), (223, 222, 224), (223, 224, 225), (225, 224, 226), (225, 226, 227), (227, 226, 228), (227, 228, 229), (229, 228, 230), (229, 230, 231), (231, 230, 232), (231, 232, 233), (233, 232, 234), (233, 234, 235), (235, 234, 236), (235, 236, 237), (237, 236, 238), (237, 238, 239), (239, 238, 240), (239, 240, 241), (241, 240, 242), (241, 242, 243), (243, 242, 244), (243, 244, 245), (245, 244, 246), (245, 246, 247), (247, 246, 248), (247, 248, 249), (249, 248, 250), (249, 250, 251), (251, 250, 252), (251, 252, 253), (132, 130, 129), (129, 254, 252), (252, 250, 248), (248, 246, 244), (244, 242, 240), (240, 238, 236), (236, 234, 232), (232, 230, 228), (228, 226, 224), (224, 222, 220), (220, 218, 216), (216, 214, 212), (212, 210, 208), (208, 206, 204), (204, 202, 200), (200, 198, 196), (196, 194, 192), (192, 190, 188), (188, 186, 184), (184, 182, 180), (180, 178, 176), (176, 174, 172), (172, 170, 168), (168, 166, 164), (164, 162, 160), (160, 158, 156), (156, 154, 152), (152, 150, 148), (148, 146, 144), (144, 142, 140), (140, 138, 136), (136, 134, 132), (132, 129, 252), (252, 248, 244), (244, 240, 236), (236, 232, 228), (228, 224, 220), (220, 216, 212), (212, 208, 204), (204, 200, 196), (196, 192, 188), (188, 184, 180), (180, 176, 172), (172, 168, 164), (164, 160, 156), (156, 152, 148), (148, 144, 140), (140, 136, 132), (132, 252, 244), (244, 236, 228), (228, 220, 212), (212, 204, 196), (196, 188, 180), (180, 172, 164), (164, 156, 148), (148, 140, 132), (132, 244, 228), (228, 212, 196), (196, 180, 164), (164, 148, 132), (132, 228, 196), (196, 164, 132), (253, 252, 254), (253, 254, 255), (255, 254, 129), (255, 129, 128), (255, 128, 131), (131, 133, 135), (135, 137, 139), (139, 141, 143), (143, 145, 147), (147, 149, 151), (151, 153, 155), (155, 157, 159), (159, 161, 163), (163, 165, 167), (167, 169, 171), (171, 173, 175), (175, 177, 179), (179, 181, 183), (183, 185, 187), (187, 189, 191), (191, 193, 195), (195, 197, 199), (199, 201, 203), (203, 205, 207), (207, 209, 211), (211, 213, 215), (215, 217, 219), (219, 221, 223), (223, 225, 227), (227, 229, 231), (231, 233, 235), (235, 237, 239), (239, 241, 243), (243, 245, 247), (247, 249, 251), (251, 253, 255), (255, 131, 135), (135, 139, 143), (143, 147, 151), (151, 155, 159), (159, 163, 167), (167, 171, 175), (175, 179, 183), (183, 187, 191), (191, 195, 199), (199, 203, 207), (207, 211, 215), (215, 219, 223), (223, 227, 231), (231, 235, 239), (239, 243, 247), (247, 251, 255), (255, 135, 143), (143, 151, 159), (159, 167, 175), (175, 183, 191), (191, 199, 207), (207, 215, 223), (223, 231, 239), (239, 247, 255), (255, 143, 159), (159, 175, 191), (191, 207, 223), (223, 239, 255), (255, 159, 191), (191, 223, 255)])
me_position_001.update()
me_cylinder_003 = bpy.data.meshes.new('Cylinder.003')
me_cylinder_003.from_pydata([(0.0, 0.002, -0.0025), (0.0, 0.002, 0.0025), (0.000196, 0.00199, -0.0025), (0.000196, 0.00199, 0.0025), (0.0003902, 0.001962, -0.0025), (0.0003902, 0.001962, 0.0025), (0.0005806, 0.001914, -0.0025), (0.0005806, 0.001914, 0.0025), (0.0007654, 0.001848, -0.0025), (0.0007654, 0.001848, 0.0025), (0.0009428, 0.001764, -0.0025), (0.0009428, 0.001764, 0.0025), (0.001111, 0.001663, -0.0025), (0.001111, 0.001663, 0.0025), (0.001269, 0.001546, -0.0025), (0.001269, 0.001546, 0.0025), (0.001414, 0.001414, -0.0025), (0.001414, 0.001414, 0.0025), (0.001546, 0.001269, -0.0025), (0.001546, 0.001269, 0.0025), (0.001663, 0.001111, -0.0025), (0.001663, 0.001111, 0.0025), (0.001764, 0.0009428, -0.0025), (0.001764, 0.0009428, 0.0025), (0.001848, 0.0007654, -0.0025), (0.001848, 0.0007654, 0.0025), (0.001914, 0.0005806, -0.0025), (0.001914, 0.0005806, 0.0025), (0.001962, 0.0003902, -0.0025), (0.001962, 0.0003902, 0.0025), (0.00199, 0.000196, -0.0025), (0.00199, 0.000196, 0.0025), (0.002, 0.0, -0.0025), (0.002, 0.0, 0.0025), (0.00199, -0.000196, -0.0025), (0.00199, -0.000196, 0.0025), (0.001962, -0.0003902, -0.0025), (0.001962, -0.0003902, 0.0025), (0.001914, -0.0005806, -0.0025), (0.001914, -0.0005806, 0.0025), (0.001848, -0.0007654, -0.0025), (0.001848, -0.0007654, 0.0025), (0.001764, -0.0009428, -0.0025), (0.001764, -0.0009428, 0.0025), (0.001663, -0.001111, -0.0025), (0.001663, -0.001111, 0.0025), (0.001546, -0.001269, -0.0025), (0.001546, -0.001269, 0.0025), (0.001414, -0.001414, -0.0025), (0.001414, -0.001414, 0.0025), (0.001269, -0.001546, -0.0025), (0.001269, -0.001546, 0.0025), (0.001111, -0.001663, -0.0025), (0.001111, -0.001663, 0.0025), (0.0009428, -0.001764, -0.0025), (0.0009428, -0.001764, 0.0025), (0.0007654, -0.001848, -0.0025), (0.0007654, -0.001848, 0.0025), (0.0005806, -0.001914, -0.0025), (0.0005806, -0.001914, 0.0025), (0.0003902, -0.001962, -0.0025), (0.0003902, -0.001962, 0.0025), (0.000196, -0.00199, -0.0025), (0.000196, -0.00199, 0.0025), (0.0, -0.002, -0.0025), (0.0, -0.002, 0.0025), (-0.000196, -0.00199, -0.0025), (-0.000196, -0.00199, 0.0025), (-0.0003902, -0.001962, -0.0025), (-0.0003902, -0.001962, 0.0025), (-0.0005806, -0.001914, -0.0025), (-0.0005806, -0.001914, 0.0025), (-0.0007654, -0.001848, -0.0025), (-0.0007654, -0.001848, 0.0025), (-0.0009428, -0.001764, -0.0025), (-0.0009428, -0.001764, 0.0025), (-0.001111, -0.001663, -0.0025), (-0.001111, -0.001663, 0.0025), (-0.001269, -0.001546, -0.0025), (-0.001269, -0.001546, 0.0025), (-0.001414, -0.001414, -0.0025), (-0.001414, -0.001414, 0.0025), (-0.001546, -0.001269, -0.0025), (-0.001546, -0.001269, 0.0025), (-0.001663, -0.001111, -0.0025), (-0.001663, -0.001111, 0.0025), (-0.001764, -0.0009428, -0.0025), (-0.001764, -0.0009428, 0.0025), (-0.001848, -0.0007654, -0.0025), (-0.001848, -0.0007654, 0.0025), (-0.001914, -0.0005806, -0.0025), (-0.001914, -0.0005806, 0.0025), (-0.001962, -0.0003902, -0.0025), (-0.001962, -0.0003902, 0.0025), (-0.00199, -0.000196, -0.0025), (-0.00199, -0.000196, 0.0025), (-0.002, 0.0, -0.0025), (-0.002, 0.0, 0.0025), (-0.00199, 0.000196, -0.0025), (-0.00199, 0.000196, 0.0025), (-0.001962, 0.0003902, -0.0025), (-0.001962, 0.0003902, 0.0025), (-0.001914, 0.0005806, -0.0025), (-0.001914, 0.0005806, 0.0025), (-0.001848, 0.0007654, -0.0025), (-0.001848, 0.0007654, 0.0025), (-0.001764, 0.0009428, -0.0025), (-0.001764, 0.0009428, 0.0025), (-0.001663, 0.001111, -0.0025), (-0.001663, 0.001111, 0.0025), (-0.001546, 0.001269, -0.0025), (-0.001546, 0.001269, 0.0025), (-0.001414, 0.001414, -0.0025), (-0.001414, 0.001414, 0.0025), (-0.001269, 0.001546, -0.0025), (-0.001269, 0.001546, 0.0025), (-0.001111, 0.001663, -0.0025), (-0.001111, 0.001663, 0.0025), (-0.0009428, 0.001764, -0.0025), (-0.0009428, 0.001764, 0.0025), (-0.0007654, 0.001848, -0.0025), (-0.0007654, 0.001848, 0.0025), (-0.0005806, 0.001914, -0.0025), (-0.0005806, 0.001914, 0.0025), (-0.0003902, 0.001962, -0.0025), (-0.0003902, 0.001962, 0.0025), (-0.000196, 0.00199, -0.0025), (-0.000196, 0.00199, 0.0025)], [], [(0, 1, 3, 2), (2, 3, 5, 4), (4, 5, 7, 6), (6, 7, 9, 8), (8, 9, 11, 10), (10, 11, 13, 12), (12, 13, 15, 14), (14, 15, 17, 16), (16, 17, 19, 18), (18, 19, 21, 20), (20, 21, 23, 22), (22, 23, 25, 24), (24, 25, 27, 26), (26, 27, 29, 28), (28, 29, 31, 30), (30, 31, 33, 32), (32, 33, 35, 34), (34, 35, 37, 36), (36, 37, 39, 38), (38, 39, 41, 40), (40, 41, 43, 42), (42, 43, 45, 44), (44, 45, 47, 46), (46, 47, 49, 48), (48, 49, 51, 50), (50, 51, 53, 52), (52, 53, 55, 54), (54, 55, 57, 56), (56, 57, 59, 58), (58, 59, 61, 60), (60, 61, 63, 62), (62, 63, 65, 64), (64, 65, 67, 66), (66, 67, 69, 68), (68, 69, 71, 70), (70, 71, 73, 72), (72, 73, 75, 74), (74, 75, 77, 76), (76, 77, 79, 78), (78, 79, 81, 80), (80, 81, 83, 82), (82, 83, 85, 84), (84, 85, 87, 86), (86, 87, 89, 88), (88, 89, 91, 90), (90, 91, 93, 92), (92, 93, 95, 94), (94, 95, 97, 96), (96, 97, 99, 98), (98, 99, 101, 100), (100, 101, 103, 102), (102, 103, 105, 104), (104, 105, 107, 106), (106, 107, 109, 108), (108, 109, 111, 110), (110, 111, 113, 112), (112, 113, 115, 114), (114, 115, 117, 116), (116, 117, 119, 118), (118, 119, 121, 120), (120, 121, 123, 122), (122, 123, 125, 124), (3, 1, 127, 125, 123, 121, 119, 117, 115, 113, 111, 109, 107, 105, 103, 101, 99, 97, 95, 93, 91, 89, 87, 85, 83, 81, 79, 77, 75, 73, 71, 69, 67, 65, 63, 61, 59, 57, 55, 53, 51, 49, 47, 45, 43, 41, 39, 37, 35, 33, 31, 29, 27, 25, 23, 21, 19, 17, 15, 13, 11, 9, 7, 5), (124, 125, 127, 126), (126, 127, 1, 0), (0, 2, 4, 6, 8, 10, 12, 14, 16, 18, 20, 22, 24, 26, 28, 30, 32, 34, 36, 38, 40, 42, 44, 46, 48, 50, 52, 54, 56, 58, 60, 62, 64, 66, 68, 70, 72, 74, 76, 78, 80, 82, 84, 86, 88, 90, 92, 94, 96, 98, 100, 102, 104, 106, 108, 110, 112, 114, 116, 118, 120, 122, 124, 126)])
_uv = me_cylinder_003.uv_layers.new(name='UVMap')
_uv.uv.foreach_set('vector', [1.0, 0.5, 1.0, 1.0, 0.9844, 1.0, 0.9844, 0.5, 0.9844, 0.5, 0.9844, 1.0, 0.9688, 1.0, 0.9688, 0.5, 0.9688, 0.5, 0.9688, 1.0, 0.9531, 1.0, 0.9531, 0.5, 0.9531, 0.5, 0.9531, 1.0, 0.9375, 1.0, 0.9375, 0.5, 0.9375, 0.5, 0.9375, 1.0, 0.9219, 1.0, 0.9219, 0.5, 0.9219, 0.5, 0.9219, 1.0, 0.9062, 1.0, 0.9062, 0.5, 0.9062, 0.5, 0.9062, 1.0, 0.8906, 1.0, 0.8906, 0.5, 0.8906, 0.5, 0.8906, 1.0, 0.875, 1.0, 0.875, 0.5, 0.875, 0.5, 0.875, 1.0, 0.8594, 1.0, 0.8594, 0.5, 0.8594, 0.5, 0.8594, 1.0, 0.8438, 1.0, 0.8438, 0.5, 0.8438, 0.5, 0.8438, 1.0, 0.8281, 1.0, 0.8281, 0.5, 0.8281, 0.5, 0.8281, 1.0, 0.8125, 1.0, 0.8125, 0.5, 0.8125, 0.5, 0.8125, 1.0, 0.7969, 1.0, 0.7969, 0.5, 0.7969, 0.5, 0.7969, 1.0, 0.7812, 1.0, 0.7812, 0.5, 0.7812, 0.5, 0.7812, 1.0, 0.7656, 1.0, 0.7656, 0.5, 0.7656, 0.5, 0.7656, 1.0, 0.75, 1.0, 0.75, 0.5, 0.75, 0.5, 0.75, 1.0, 0.7344, 1.0, 0.7344, 0.5, 0.7344, 0.5, 0.7344, 1.0, 0.7188, 1.0, 0.7188, 0.5, 0.7188, 0.5, 0.7188, 1.0, 0.7031, 1.0, 0.7031, 0.5, 0.7031, 0.5, 0.7031, 1.0, 0.6875, 1.0, 0.6875, 0.5, 0.6875, 0.5, 0.6875, 1.0, 0.6719, 1.0, 0.6719, 0.5, 0.6719, 0.5, 0.6719, 1.0, 0.6562, 1.0, 0.6562, 0.5, 0.6562, 0.5, 0.6562, 1.0, 0.6406, 1.0, 0.6406, 0.5, 0.6406, 0.5, 0.6406, 1.0, 0.625, 1.0, 0.625, 0.5, 0.625, 0.5, 0.625, 1.0, 0.6094, 1.0, 0.6094, 0.5, 0.6094, 0.5, 0.6094, 1.0, 0.5938, 1.0, 0.5938, 0.5, 0.5938, 0.5, 0.5938, 1.0, 0.5781, 1.0, 0.5781, 0.5, 0.5781, 0.5, 0.5781, 1.0, 0.5625, 1.0, 0.5625, 0.5, 0.5625, 0.5, 0.5625, 1.0, 0.5469, 1.0, 0.5469, 0.5, 0.5469, 0.5, 0.5469, 1.0, 0.5312, 1.0, 0.5312, 0.5, 0.5312, 0.5, 0.5312, 1.0, 0.5156, 1.0, 0.5156, 0.5, 0.5156, 0.5, 0.5156, 1.0, 0.5, 1.0, 0.5, 0.5, 0.5, 0.5, 0.5, 1.0, 0.4844, 1.0, 0.4844, 0.5, 0.4844, 0.5, 0.4844, 1.0, 0.4688, 1.0, 0.4688, 0.5, 0.4688, 0.5, 0.4688, 1.0, 0.4531, 1.0, 0.4531, 0.5, 0.4531, 0.5, 0.4531, 1.0, 0.4375, 1.0, 0.4375, 0.5, 0.4375, 0.5, 0.4375, 1.0, 0.4219, 1.0, 0.4219, 0.5, 0.4219, 0.5, 0.4219, 1.0, 0.4062, 1.0, 0.4062, 0.5, 0.4062, 0.5, 0.4062, 1.0, 0.3906, 1.0, 0.3906, 0.5, 0.3906, 0.5, 0.3906, 1.0, 0.375, 1.0, 0.375, 0.5, 0.375, 0.5, 0.375, 1.0, 0.3594, 1.0, 0.3594, 0.5, 0.3594, 0.5, 0.3594, 1.0, 0.3438, 1.0, 0.3438, 0.5, 0.3438, 0.5, 0.3438, 1.0, 0.3281, 1.0, 0.3281, 0.5, 0.3281, 0.5, 0.3281, 1.0, 0.3125, 1.0, 0.3125, 0.5, 0.3125, 0.5, 0.3125, 1.0, 0.2969, 1.0, 0.2969, 0.5, 0.2969, 0.5, 0.2969, 1.0, 0.2812, 1.0, 0.2812, 0.5, 0.2812, 0.5, 0.2812, 1.0, 0.2656, 1.0, 0.2656, 0.5, 0.2656, 0.5, 0.2656, 1.0, 0.25, 1.0, 0.25, 0.5, 0.25, 0.5, 0.25, 1.0, 0.2344, 1.0, 0.2344, 0.5, 0.2344, 0.5, 0.2344, 1.0, 0.2188, 1.0, 0.2188, 0.5, 0.2188, 0.5, 0.2188, 1.0, 0.2031, 1.0, 0.2031, 0.5, 0.2031, 0.5, 0.2031, 1.0, 0.1875, 1.0, 0.1875, 0.5, 0.1875, 0.5, 0.1875, 1.0, 0.1719, 1.0, 0.1719, 0.5, 0.1719, 0.5, 0.1719, 1.0, 0.1562, 1.0, 0.1562, 0.5, 0.1562, 0.5, 0.1562, 1.0, 0.1406, 1.0, 0.1406, 0.5, 0.1406, 0.5, 0.1406, 1.0, 0.125, 1.0, 0.125, 0.5, 0.125, 0.5, 0.125, 1.0, 0.1094, 1.0, 0.1094, 0.5, 0.1094, 0.5, 0.1094, 1.0, 0.09375, 1.0, 0.09375, 0.5, 0.09375, 0.5, 0.09375, 1.0, 0.07812, 1.0, 0.07812, 0.5, 0.07812, 0.5, 0.07812, 1.0, 0.0625, 1.0, 0.0625, 0.5, 0.0625, 0.5, 0.0625, 1.0, 0.04688, 1.0, 0.04688, 0.5, 0.04688, 0.5, 0.04688, 1.0, 0.03125, 1.0, 0.03125, 0.5, 0.2735, 0.4888, 0.25, 0.49, 0.2265, 0.4888, 0.2032, 0.4854, 0.1803, 0.4797, 0.1582, 0.4717, 0.1369, 0.4617, 0.1167, 0.4496, 0.09775, 0.4355, 0.08029, 0.4197, 0.06448, 0.4023, 0.05045, 0.3833, 0.03834, 0.3631, 0.02827, 0.3418, 0.02033, 0.3197, 0.01461, 0.2968, 0.01116, 0.2735, 0.01, 0.25, 0.01116, 0.2265, 0.01461, 0.2032, 0.02033, 0.1803, 0.02827, 0.1582, 0.03834, 0.1369, 0.05045, 0.1167, 0.06448, 0.09775, 0.08029, 0.08029, 0.09775, 0.06448, 0.1167, 0.05045, 0.1369, 0.03834, 0.1582, 0.02827, 0.1803, 0.02033, 0.2032, 0.01461, 0.2265, 0.01116, 0.25, 0.01, 0.2735, 0.01116, 0.2968, 0.01461, 0.3197, 0.02033, 0.3418, 0.02827, 0.3631, 0.03834, 0.3833, 0.05045, 0.4023, 0.06448, 0.4197, 0.08029, 0.4355, 0.09775, 0.4496, 0.1167, 0.4617, 0.1369, 0.4717, 0.1582, 0.4797, 0.1803, 0.4854, 0.2032, 0.4888, 0.2265, 0.49, 0.25, 0.4888, 0.2735, 0.4854, 0.2968, 0.4797, 0.3197, 0.4717, 0.3418, 0.4617, 0.3631, 0.4496, 0.3833, 0.4355, 0.4023, 0.4197, 0.4197, 0.4023, 0.4355, 0.3833, 0.4496, 0.3631, 0.4617, 0.3418, 0.4717, 0.3197, 0.4797, 0.2968, 0.4854, 0.03125, 0.5, 0.03125, 1.0, 0.01562, 1.0, 0.01562, 0.5, 0.01562, 0.5, 0.01562, 1.0, 0.0, 1.0, 0.0, 0.5, 0.75, 0.49, 0.7735, 0.4888, 0.7968, 0.4854, 0.8197, 0.4797, 0.8418, 0.4717, 0.8631, 0.4617, 0.8833, 0.4496, 0.9023, 0.4355, 0.9197, 0.4197, 0.9355, 0.4023, 0.9496, 0.3833, 0.9617, 0.3631, 0.9717, 0.3418, 0.9797, 0.3197, 0.9854, 0.2968, 0.9888, 0.2735, 0.99, 0.25, 0.9888, 0.2265, 0.9854, 0.2032, 0.9797, 0.1803, 0.9717, 0.1582, 0.9617, 0.1369, 0.9496, 0.1167, 0.9355, 0.09775, 0.9197, 0.08029, 0.9023, 0.06448, 0.8833, 0.05045, 0.8631, 0.03834, 0.8418, 0.02827, 0.8197, 0.02033, 0.7968, 0.01461, 0.7735, 0.01116, 0.75, 0.01, 0.7265, 0.01116, 0.7032, 0.01461, 0.6803, 0.02033, 0.6582, 0.02827, 0.6369, 0.03834, 0.6167, 0.05045, 0.5977, 0.06448, 0.5803, 0.08029, 0.5645, 0.09775, 0.5504, 0.1167, 0.5383, 0.1369, 0.5283, 0.1582, 0.5203, 0.1803, 0.5146, 0.2032, 0.5112, 0.2265, 0.51, 0.25, 0.5112, 0.2735, 0.5146, 0.2968, 0.5203, 0.3197, 0.5283, 0.3418, 0.5383, 0.3631, 0.5504, 0.3833, 0.5645, 0.4023, 0.5803, 0.4197, 0.5977, 0.4355, 0.6167, 0.4496, 0.6369, 0.4617, 0.6582, 0.4717, 0.6803, 0.4797, 0.7032, 0.4854, 0.7265, 0.4888])
me_cylinder_003.update()

# ---- objects
ob_cylinder = bpy.data.objects.new('Cylinder', me_cylinder)
ob_cylinder_001 = bpy.data.objects.new('Cylinder.001', me_cylinder_002)
ob_position = bpy.data.objects.new('position', me_position_001)
ob_cylinder_002 = bpy.data.objects.new('Cylinder.002', me_cylinder_003)

# ---- transforms, parenting, visibility, modifiers, constraints
ob_cylinder.location = (0.0, 0.0, 0.0)
ob_cylinder.scale = (1.8, 1.8, 0.25)
_m = ob_cylinder.modifiers.new('Boolean', 'BOOLEAN')
_m.collection = col_sub
_m.operand_type = 'COLLECTION'
ob_cylinder_001.location = (0.0, 0.02, 0.0)
ob_cylinder_001.scale = (0.5, 0.5, 1.0)
_m = ob_cylinder_001.modifiers.new('Boolean', 'BOOLEAN')
_m.collection = col_sub
_m.operand_type = 'COLLECTION'
ob_position.location = (0.0, 0.0, 0.0)
ob_cylinder_002.location = (0.0, 0.02, 0.0)

# ---- collection membership
scene.collection.objects.link(ob_cylinder)
scene.collection.objects.link(ob_cylinder_001)
col_sub.objects.link(ob_position)
col_sub.objects.link(ob_cylinder_002)

# ---- scene / render settings (as saved in the file)
scene.frame_start = 1; scene.frame_end = 250; scene.frame_set(1)
scene.render.engine = 'BLENDER_EEVEE_NEXT'
scene.render.bake_bias = 0.0
scene.render.bake_samples = 0
scene.cycles.sampling_pattern = 'TABULATED_SOBOL'
scene.eevee.use_volume_custom_range = False
bpy.context.view_layer.update()

# ---- added for rendering (the .blend has no active camera and no usable light): camera, sun
cam_auto = bpy.data.cameras.new('AutoCamera')
cam_auto.lens = 50.0
cam_auto.sensor_width = 36.0
cam_auto.clip_end = 1000.0
ob_auto_camera = bpy.data.objects.new('AutoCamera', cam_auto)
scene.collection.objects.link(ob_auto_camera)
ob_auto_camera.location = (0.346343, -0.427319, 0.246927)
ob_auto_camera.rotation_euler = (1.09748, -7.21219e-08, 0.694738)
scene.camera = ob_auto_camera
light_auto_sun = bpy.data.lights.new('AutoSun', 'SUN')
light_auto_sun.energy = 3.0
light_auto_sun.angle = 0.0523599
ob_auto_sun = bpy.data.objects.new('AutoSun', light_auto_sun)
scene.collection.objects.link(ob_auto_sun)
ob_auto_sun.rotation_euler = (0.872665, 0.174533, 0.523599)
bpy.context.view_layer.update()
